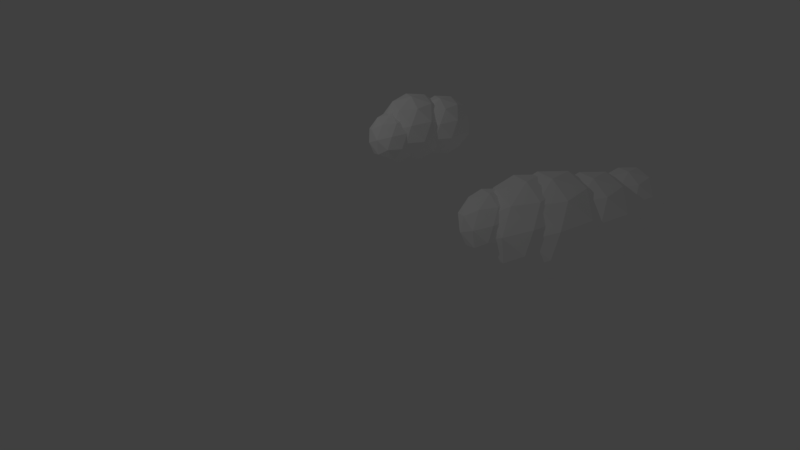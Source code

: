 # Source: oblak-maliSrednji.blend  (saved by Blender 2.79.0; exported with 4.5.12 LTS)
import bpy
from mathutils import Matrix  # noqa: F401  (used for matrix-valued properties, if any)

bpy.ops.wm.read_factory_settings(use_empty=True)
scene = bpy.context.scene
scene.name = 'Scene'

# ---- collections
col_collection_1 = bpy.data.collections.new('Collection 1'); scene.collection.children.link(col_collection_1)

# ---- materials (node trees are filled in below, after node groups)
mat_material = bpy.data.materials.new('Material')
mat_material.alpha_threshold = 0.0
mat_material.use_transparent_shadow = False
mat_material.diffuse_color = (1.0, 1.0, 1.0, 1.0)
mat_material.roughness = 0.5

# ---- material node trees

# ---- world
world_world = bpy.data.worlds.new('World'); scene.world = world_world
world_world.color = (0.05088, 0.05088, 0.05088)
world_world.use_sun_shadow = False
world_world.sun_shadow_jitter_overblur = 0.0
world_world.cycles.sampling_method = 'MANUAL'

# ---- cameras
cam_camera = bpy.data.cameras.new('Camera')
cam_camera.clip_end = 100.0
cam_camera.lens = 35.0
cam_camera.sensor_width = 32.0
cam_camera.sensor_height = 18.0
cam_camera.ortho_scale = 7.314
cam_camera.dof.focus_distance = 0.0
cam_camera.dof.aperture_fstop = 128.0

# ---- lights
light_lamp = bpy.data.lights.new('Lamp', 'POINT')
light_lamp.transmission_factor = 0.0
light_lamp.cutoff_distance = 30.0
light_lamp.energy = 100.0
light_lamp.shadow_buffer_clip_start = 1.001
light_lamp.shadow_soft_size = 0.1
light_lamp.shadow_maximum_resolution = 0.006
light_lamp.use_absolute_resolution = True

# ---- meshes
me_icosphere_015 = bpy.data.meshes.new('Icosphere.015')
me_icosphere_015.from_pydata([(0.0, 0.0, -1.0), (0.7236, -0.5257, -0.4472), (-0.2764, -0.8506, -0.4472), (-0.8944, 0.0, -0.4472), (-0.2764, 0.8506, -0.4472), (0.7236, 0.5257, -0.4472), (0.2764, -0.8506, 0.4472), (-0.7236, -0.5257, 0.4472), (-0.7236, 0.5257, 0.4472), (0.2764, 0.8506, 0.4472), (0.8944, 0.0, 0.4472), (0.0, 0.0, 1.0), (-0.1625, -0.5, -0.8507), (0.4253, -0.309, -0.8507), (0.2629, -0.809, -0.5257), (0.8506, 0.0, -0.5257), (0.4253, 0.309, -0.8507), (-0.5257, 0.0, -0.8507), (-0.6882, -0.5, -0.5257), (-0.1625, 0.5, -0.8507), (-0.6882, 0.5, -0.5257), (0.2629, 0.809, -0.5257), (0.9511, -0.309, 0.0), (0.9511, 0.309, 0.0), (0.0, -1.0, 0.0), (0.5878, -0.809, 0.0), (-0.9511, -0.309, 0.0), (-0.5878, -0.809, 0.0), (-0.5878, 0.809, 0.0), (-0.9511, 0.309, 0.0), (0.5878, 0.809, 0.0), (0.0, 1.0, 0.0), (0.6882, -0.5, 0.5257), (-0.2629, -0.809, 0.5257), (-0.8506, 0.0, 0.5257), (-0.2629, 0.809, 0.5257), (0.6882, 0.5, 0.5257), (0.1625, -0.5, 0.8507), (0.5257, 0.0, 0.8507), (-0.4253, -0.309, 0.8507), (-0.4253, 0.309, 0.8507), (0.1625, 0.5, 0.8507), (-0.0566, 1.704, -0.8771), (0.578, 1.243, -0.3922), (-0.299, 0.9578, -0.3922), (-0.8411, 1.704, -0.3922), (-0.299, 2.45, -0.3922), (0.578, 2.165, -0.3922), (0.1858, 0.9578, 0.3922), (-0.6912, 1.243, 0.3922), (-0.6912, 2.165, 0.3922), (0.1858, 2.45, 0.3922), (0.7279, 1.704, 0.3922), (-0.0566, 1.704, 0.8771), (-0.1991, 1.265, -0.7461), (0.3164, 1.433, -0.7461), (0.1739, 0.9943, -0.4611), (0.6895, 1.704, -0.4611), (0.3164, 1.975, -0.7461), (-0.5177, 1.704, -0.7461), (-0.6602, 1.265, -0.4611), (-0.1991, 2.142, -0.7461), (-0.6602, 2.142, -0.4611), (0.1739, 2.413, -0.4611), (0.7775, 1.433, 0.0), (0.7775, 1.975, 0.0), (-0.0566, 0.8268, 0.0), (0.4589, 0.9943, 0.0), (-0.8907, 1.433, 0.0), (-0.5721, 0.9943, 0.0), (-0.5721, 2.413, 0.0), (-0.8907, 1.975, 0.0), (0.4589, 2.413, 0.0), (-0.0566, 2.581, 0.0), (0.547, 1.265, 0.4611), (-0.2872, 0.9943, 0.4611), (-0.8027, 1.704, 0.4611), (-0.2872, 2.413, 0.4611), (0.547, 2.142, 0.4611), (0.08588, 1.265, 0.7461), (0.4045, 1.704, 0.7461), (-0.4296, 1.433, 0.7461), (-0.4296, 1.975, 0.7461), (0.08588, 2.142, 0.7461), (0.1647, 0.9399, -1.131), (0.9827, 0.3455, -0.5056), (-0.1478, -0.02185, -0.5056), (-0.8466, 0.9399, -0.5056), (-0.1478, 1.902, -0.5056), (0.9827, 1.534, -0.5056), (0.4771, -0.02185, 0.5056), (-0.6534, 0.3455, 0.5056), (-0.6534, 1.534, 0.5056), (0.4771, 1.902, 0.5056), (1.176, 0.9399, 0.5056), (0.1647, 0.9399, 1.131), (-0.01901, 0.3746, -0.9617), (0.6455, 0.5905, -0.9617), (0.4618, 0.02522, -0.5944), (1.126, 0.9399, -0.5944), (0.6455, 1.289, -0.9617), (-0.4297, 0.9399, -0.9617), (-0.6134, 0.3746, -0.5944), (-0.01901, 1.505, -0.9617), (-0.6134, 1.505, -0.5944), (0.4618, 1.855, -0.5944), (1.24, 0.5905, 0.0), (1.24, 1.289, 0.0), (0.1647, -0.1907, 0.0), (0.8292, 0.02521, 0.0), (-0.9106, 0.5905, 0.0), (-0.4999, 0.02521, 0.0), (-0.4999, 1.855, 0.0), (-0.9106, 1.289, 0.0), (0.8292, 1.855, 0.0), (0.1647, 2.07, 0.0), (0.9427, 0.3746, 0.5944), (-0.1325, 0.02522, 0.5944), (-0.7971, 0.9399, 0.5944), (-0.1325, 1.855, 0.5944), (0.9427, 1.505, 0.5944), (0.3483, 0.3746, 0.9617), (0.759, 0.9399, 0.9617), (-0.3162, 0.5905, 0.9617), (-0.3162, 1.289, 0.9617), (0.3483, 1.505, 0.9617)], [], [(0, 13, 12), (1, 13, 15), (0, 12, 17), (0, 17, 19), (0, 19, 16), (1, 15, 22), (2, 14, 24), (3, 18, 26), (4, 20, 28), (5, 21, 30), (1, 22, 25), (2, 24, 27), (3, 26, 29), (4, 28, 31), (5, 30, 23), (6, 32, 37), (7, 33, 39), (8, 34, 40), (9, 35, 41), (10, 36, 38), (38, 41, 11), (38, 36, 41), (36, 9, 41), (41, 40, 11), (41, 35, 40), (35, 8, 40), (40, 39, 11), (40, 34, 39), (34, 7, 39), (39, 37, 11), (39, 33, 37), (33, 6, 37), (37, 38, 11), (37, 32, 38), (32, 10, 38), (23, 36, 10), (23, 30, 36), (30, 9, 36), (31, 35, 9), (31, 28, 35), (28, 8, 35), (29, 34, 8), (29, 26, 34), (26, 7, 34), (27, 33, 7), (27, 24, 33), (24, 6, 33), (25, 32, 6), (25, 22, 32), (22, 10, 32), (30, 31, 9), (30, 21, 31), (21, 4, 31), (28, 29, 8), (28, 20, 29), (20, 3, 29), (26, 27, 7), (26, 18, 27), (18, 2, 27), (24, 25, 6), (24, 14, 25), (14, 1, 25), (22, 23, 10), (22, 15, 23), (15, 5, 23), (16, 21, 5), (16, 19, 21), (19, 4, 21), (19, 20, 4), (19, 17, 20), (17, 3, 20), (17, 18, 3), (17, 12, 18), (12, 2, 18), (15, 16, 5), (15, 13, 16), (13, 0, 16), (12, 14, 2), (12, 13, 14), (13, 1, 14), (42, 55, 54), (43, 55, 57), (42, 54, 59), (42, 59, 61), (42, 61, 58), (43, 57, 64), (44, 56, 66), (45, 60, 68), (46, 62, 70), (47, 63, 72), (43, 64, 67), (44, 66, 69), (45, 68, 71), (46, 70, 73), (47, 72, 65), (48, 74, 79), (49, 75, 81), (50, 76, 82), (51, 77, 83), (52, 78, 80), (80, 83, 53), (80, 78, 83), (78, 51, 83), (83, 82, 53), (83, 77, 82), (77, 50, 82), (82, 81, 53), (82, 76, 81), (76, 49, 81), (81, 79, 53), (81, 75, 79), (75, 48, 79), (79, 80, 53), (79, 74, 80), (74, 52, 80), (65, 78, 52), (65, 72, 78), (72, 51, 78), (73, 77, 51), (73, 70, 77), (70, 50, 77), (71, 76, 50), (71, 68, 76), (68, 49, 76), (69, 75, 49), (69, 66, 75), (66, 48, 75), (67, 74, 48), (67, 64, 74), (64, 52, 74), (72, 73, 51), (72, 63, 73), (63, 46, 73), (70, 71, 50), (70, 62, 71), (62, 45, 71), (68, 69, 49), (68, 60, 69), (60, 44, 69), (66, 67, 48), (66, 56, 67), (56, 43, 67), (64, 65, 52), (64, 57, 65), (57, 47, 65), (58, 63, 47), (58, 61, 63), (61, 46, 63), (61, 62, 46), (61, 59, 62), (59, 45, 62), (59, 60, 45), (59, 54, 60), (54, 44, 60), (57, 58, 47), (57, 55, 58), (55, 42, 58), (54, 56, 44), (54, 55, 56), (55, 43, 56), (84, 97, 96), (85, 97, 99), (84, 96, 101), (84, 101, 103), (84, 103, 100), (85, 99, 106), (86, 98, 108), (87, 102, 110), (88, 104, 112), (89, 105, 114), (85, 106, 109), (86, 108, 111), (87, 110, 113), (88, 112, 115), (89, 114, 107), (90, 116, 121), (91, 117, 123), (92, 118, 124), (93, 119, 125), (94, 120, 122), (122, 125, 95), (122, 120, 125), (120, 93, 125), (125, 124, 95), (125, 119, 124), (119, 92, 124), (124, 123, 95), (124, 118, 123), (118, 91, 123), (123, 121, 95), (123, 117, 121), (117, 90, 121), (121, 122, 95), (121, 116, 122), (116, 94, 122), (107, 120, 94), (107, 114, 120), (114, 93, 120), (115, 119, 93), (115, 112, 119), (112, 92, 119), (113, 118, 92), (113, 110, 118), (110, 91, 118), (111, 117, 91), (111, 108, 117), (108, 90, 117), (109, 116, 90), (109, 106, 116), (106, 94, 116), (114, 115, 93), (114, 105, 115), (105, 88, 115), (112, 113, 92), (112, 104, 113), (104, 87, 113), (110, 111, 91), (110, 102, 111), (102, 86, 111), (108, 109, 90), (108, 98, 109), (98, 85, 109), (106, 107, 94), (106, 99, 107), (99, 89, 107), (100, 105, 89), (100, 103, 105), (103, 88, 105), (103, 104, 88), (103, 101, 104), (101, 87, 104), (101, 102, 87), (101, 96, 102), (96, 86, 102), (99, 100, 89), (99, 97, 100), (97, 84, 100), (96, 98, 86), (96, 97, 98), (97, 85, 98)])
me_icosphere_015.materials.append(mat_material)
me_icosphere_015.use_remesh_preserve_volume = False
me_icosphere_015.use_remesh_preserve_attributes = False
me_icosphere_015.use_mirror_vertex_groups = False
me_icosphere_015.update()
me_icosphere_014 = bpy.data.meshes.new('Icosphere.014')
me_icosphere_014.from_pydata([(0.0, 0.0, -1.0), (0.7236, -0.5257, -0.4472), (-0.2764, -0.8506, -0.4472), (-0.8944, 0.0, -0.4472), (-0.2764, 0.8506, -0.4472), (0.7236, 0.5257, -0.4472), (0.2764, -0.8506, 0.4472), (-0.7236, -0.5257, 0.4472), (-0.7236, 0.5257, 0.4472), (0.2764, 0.8506, 0.4472), (0.8944, 0.0, 0.4472), (0.0, 0.0, 1.0), (-0.1625, -0.5, -0.8507), (0.4253, -0.309, -0.8507), (0.2629, -0.809, -0.5257), (0.8506, 0.0, -0.5257), (0.4253, 0.309, -0.8507), (-0.5257, 0.0, -0.8507), (-0.6882, -0.5, -0.5257), (-0.1625, 0.5, -0.8507), (-0.6882, 0.5, -0.5257), (0.2629, 0.809, -0.5257), (0.9511, -0.309, 0.0), (0.9511, 0.309, 0.0), (0.0, -1.0, 0.0), (0.5878, -0.809, 0.0), (-0.9511, -0.309, 0.0), (-0.5878, -0.809, 0.0), (-0.5878, 0.809, 0.0), (-0.9511, 0.309, 0.0), (0.5878, 0.809, 0.0), (0.0, 1.0, 0.0), (0.6882, -0.5, 0.5257), (-0.2629, -0.809, 0.5257), (-0.8506, 0.0, 0.5257), (-0.2629, 0.809, 0.5257), (0.6882, 0.5, 0.5257), (0.1625, -0.5, 0.8507), (0.5257, 0.0, 0.8507), (-0.4253, -0.309, 0.8507), (-0.4253, 0.309, 0.8507), (0.1625, 0.5, 0.8507), (-0.4287, -0.9971, -1.493), (0.6519, -1.782, -0.6679), (-0.8414, -2.267, -0.6679), (-1.764, -0.9971, -0.6679), (-0.8414, 0.2732, -0.6679), (0.6519, -0.212, -0.6679), (-0.01593, -2.267, 0.6679), (-1.509, -1.782, 0.6679), (-1.509, -0.212, 0.6679), (-0.01593, 0.2732, 0.6679), (0.907, -0.9971, 0.6679), (-0.4287, -0.9971, 1.493), (-0.6713, -1.744, -1.27), (0.2065, -1.459, -1.27), (-0.03612, -2.205, -0.7851), (0.8417, -0.9971, -0.7851), (0.2065, -0.5356, -1.27), (-1.214, -0.9971, -1.27), (-1.456, -1.744, -0.7851), (-0.6713, -0.2504, -1.27), (-1.456, -0.2504, -0.7851), (-0.03612, 0.2111, -0.7851), (0.9916, -1.459, 2.351e-10), (0.9916, -0.5356, -5.273e-11), (-0.4287, -2.491, 2.328e-09), (0.4491, -2.205, 1.145e-09), (-1.849, -1.459, 3.778e-09), (-1.306, -2.205, 3.334e-09), (-1.306, 0.2111, 2.581e-09), (-1.849, -0.5356, 3.49e-09), (0.4491, 0.2111, 3.911e-10), (-0.4287, 0.4963, 1.397e-09), (0.5991, -1.744, 0.7851), (-0.8213, -2.205, 0.7851), (-1.699, -0.9971, 0.7851), (-0.8213, 0.2111, 0.7851), (0.5991, -0.2504, 0.7851), (-0.1861, -1.744, 1.27), (0.3564, -0.9971, 1.27), (-1.064, -1.459, 1.27), (-1.064, -0.5356, 1.27), (-0.1861, -0.2504, 1.27), (-0.7068, -1.686, -1.632), (0.4741, -2.544, -0.7298), (-1.158, -3.074, -0.7298), (-2.166, -1.686, -0.7298), (-1.158, -0.298, -0.7298), (0.4741, -0.8282, -0.7298), (-0.2558, -3.074, 0.7298), (-1.888, -2.544, 0.7298), (-1.888, -0.8282, 0.7298), (-0.2558, -0.298, 0.7298), (0.7528, -1.686, 0.7298), (-0.7068, -1.686, 1.632), (-0.9719, -2.502, -1.388), (-0.01272, -2.19, -1.388), (-0.2778, -3.006, -0.858), (0.6814, -1.686, -0.858), (-0.01272, -1.182, -1.388), (-1.565, -1.686, -1.388), (-1.83, -2.502, -0.858), (-0.9719, -0.8702, -1.388), (-1.83, -0.8702, -0.858), (-0.2778, -0.3659, -0.858), (0.8452, -2.19, 1.121e-09), (0.8452, -1.182, 8.33e-10), (-0.7068, -3.318, 2.328e-09), (0.2524, -3.006, 1.692e-09), (-2.259, -2.19, 2.892e-09), (-1.666, -3.006, 2.787e-09), (-1.666, -0.3659, 2.033e-09), (-2.259, -1.182, 2.604e-09), (0.2524, -0.3659, 9.385e-10), (-0.7068, -0.05426, 1.397e-09), (0.4163, -2.502, 0.858), (-1.136, -3.006, 0.858), (-2.095, -1.686, 0.858), (-1.136, -0.3659, 0.858), (0.4163, -0.8702, 0.858), (-0.4417, -2.502, 1.388), (0.1511, -1.686, 1.388), (-1.401, -2.19, 1.388), (-1.401, -1.182, 1.388), (-0.4417, -0.8702, 1.388), (-0.9055, -2.913, -1.411), (0.1154, -3.655, -0.6309), (-1.295, -4.113, -0.6309), (-2.167, -2.913, -0.6309), (-1.295, -1.713, -0.6309), (0.1154, -2.172, -0.6309), (-0.5155, -4.113, 0.6309), (-1.926, -3.655, 0.6309), (-1.926, -2.172, 0.6309), (-0.5155, -1.713, 0.6309), (0.3564, -2.913, 0.6309), (-0.9055, -2.913, 1.411), (-1.135, -3.619, -1.2), (-0.3054, -3.349, -1.2), (-0.5346, -4.055, -0.7417), (0.2946, -2.913, -0.7417), (-0.3054, -2.477, -1.2), (-1.647, -2.913, -1.2), (-1.876, -3.619, -0.7417), (-1.135, -2.208, -1.2), (-1.876, -2.208, -0.7417), (-0.5346, -1.772, -0.7417), (0.4363, -3.349, 5.66e-09), (0.4363, -2.477, 5.516e-09), (-0.9055, -4.324, 5.821e-09), (-0.07622, -4.055, 5.776e-09), (-2.247, -3.349, 5.66e-09), (-1.735, -4.055, 5.776e-09), (-1.735, -1.772, 5.4e-09), (-2.247, -2.477, 5.516e-09), (-0.07622, -1.772, 5.4e-09), (-0.9055, -1.502, 5.355e-09), (0.06543, -3.619, 0.7417), (-1.276, -4.055, 0.7417), (-2.106, -2.913, 0.7417), (-1.276, -1.772, 0.7417), (0.06543, -2.208, 0.7417), (-0.6763, -3.619, 1.2), (-0.1638, -2.913, 1.2), (-1.506, -3.349, 1.2), (-1.506, -2.477, 1.2), (-0.6763, -2.208, 1.2), (-0.7379, -4.202, -1.009), (-0.007998, -4.732, -0.4511), (-1.017, -5.06, -0.4511), (-1.64, -4.202, -0.4511), (-1.017, -3.344, -0.4511), (-0.007998, -3.671, -0.4511), (-0.4591, -5.06, 0.4511), (-1.468, -4.732, 0.4511), (-1.468, -3.671, 0.4511), (-0.4591, -3.344, 0.4511), (0.1643, -4.202, 0.4511), (-0.7379, -4.202, 1.009), (-0.9017, -4.706, -0.858), (-0.3089, -4.513, -0.858), (-0.4727, -5.018, -0.5303), (0.1201, -4.202, -0.5303), (-0.3089, -3.89, -0.858), (-1.268, -4.202, -0.858), (-1.432, -4.706, -0.5303), (-0.9017, -3.697, -0.858), (-1.432, -3.697, -0.5303), (-0.4727, -3.386, -0.5303), (0.2214, -4.513, 1.492e-09), (0.2214, -3.89, 1.348e-09), (-0.7379, -5.21, 2.095e-09), (-0.145, -5.018, 1.777e-09), (-1.697, -4.513, 2.377e-09), (-1.331, -5.018, 2.325e-09), (-1.331, -3.386, 1.948e-09), (-1.697, -3.89, 2.234e-09), (-0.145, -3.386, 1.401e-09), (-0.7379, -3.193, 1.63e-09), (-0.04372, -4.706, 0.5303), (-1.003, -5.018, 0.5303), (-1.596, -4.202, 0.5303), (-1.003, -3.386, 0.5303), (-0.04372, -3.697, 0.5303), (-0.574, -4.706, 0.858), (-0.2076, -4.202, 0.858), (-1.167, -4.513, 0.858), (-1.167, -3.89, 0.858), (-0.574, -3.697, 0.858)], [], [(0, 13, 12), (1, 13, 15), (0, 12, 17), (0, 17, 19), (0, 19, 16), (1, 15, 22), (2, 14, 24), (3, 18, 26), (4, 20, 28), (5, 21, 30), (1, 22, 25), (2, 24, 27), (3, 26, 29), (4, 28, 31), (5, 30, 23), (6, 32, 37), (7, 33, 39), (8, 34, 40), (9, 35, 41), (10, 36, 38), (38, 41, 11), (38, 36, 41), (36, 9, 41), (41, 40, 11), (41, 35, 40), (35, 8, 40), (40, 39, 11), (40, 34, 39), (34, 7, 39), (39, 37, 11), (39, 33, 37), (33, 6, 37), (37, 38, 11), (37, 32, 38), (32, 10, 38), (23, 36, 10), (23, 30, 36), (30, 9, 36), (31, 35, 9), (31, 28, 35), (28, 8, 35), (29, 34, 8), (29, 26, 34), (26, 7, 34), (27, 33, 7), (27, 24, 33), (24, 6, 33), (25, 32, 6), (25, 22, 32), (22, 10, 32), (30, 31, 9), (30, 21, 31), (21, 4, 31), (28, 29, 8), (28, 20, 29), (20, 3, 29), (26, 27, 7), (26, 18, 27), (18, 2, 27), (24, 25, 6), (24, 14, 25), (14, 1, 25), (22, 23, 10), (22, 15, 23), (15, 5, 23), (16, 21, 5), (16, 19, 21), (19, 4, 21), (19, 20, 4), (19, 17, 20), (17, 3, 20), (17, 18, 3), (17, 12, 18), (12, 2, 18), (15, 16, 5), (15, 13, 16), (13, 0, 16), (12, 14, 2), (12, 13, 14), (13, 1, 14), (42, 55, 54), (43, 55, 57), (42, 54, 59), (42, 59, 61), (42, 61, 58), (43, 57, 64), (44, 56, 66), (45, 60, 68), (46, 62, 70), (47, 63, 72), (43, 64, 67), (44, 66, 69), (45, 68, 71), (46, 70, 73), (47, 72, 65), (48, 74, 79), (49, 75, 81), (50, 76, 82), (51, 77, 83), (52, 78, 80), (80, 83, 53), (80, 78, 83), (78, 51, 83), (83, 82, 53), (83, 77, 82), (77, 50, 82), (82, 81, 53), (82, 76, 81), (76, 49, 81), (81, 79, 53), (81, 75, 79), (75, 48, 79), (79, 80, 53), (79, 74, 80), (74, 52, 80), (65, 78, 52), (65, 72, 78), (72, 51, 78), (73, 77, 51), (73, 70, 77), (70, 50, 77), (71, 76, 50), (71, 68, 76), (68, 49, 76), (69, 75, 49), (69, 66, 75), (66, 48, 75), (67, 74, 48), (67, 64, 74), (64, 52, 74), (72, 73, 51), (72, 63, 73), (63, 46, 73), (70, 71, 50), (70, 62, 71), (62, 45, 71), (68, 69, 49), (68, 60, 69), (60, 44, 69), (66, 67, 48), (66, 56, 67), (56, 43, 67), (64, 65, 52), (64, 57, 65), (57, 47, 65), (58, 63, 47), (58, 61, 63), (61, 46, 63), (61, 62, 46), (61, 59, 62), (59, 45, 62), (59, 60, 45), (59, 54, 60), (54, 44, 60), (57, 58, 47), (57, 55, 58), (55, 42, 58), (54, 56, 44), (54, 55, 56), (55, 43, 56), (84, 97, 96), (85, 97, 99), (84, 96, 101), (84, 101, 103), (84, 103, 100), (85, 99, 106), (86, 98, 108), (87, 102, 110), (88, 104, 112), (89, 105, 114), (85, 106, 109), (86, 108, 111), (87, 110, 113), (88, 112, 115), (89, 114, 107), (90, 116, 121), (91, 117, 123), (92, 118, 124), (93, 119, 125), (94, 120, 122), (122, 125, 95), (122, 120, 125), (120, 93, 125), (125, 124, 95), (125, 119, 124), (119, 92, 124), (124, 123, 95), (124, 118, 123), (118, 91, 123), (123, 121, 95), (123, 117, 121), (117, 90, 121), (121, 122, 95), (121, 116, 122), (116, 94, 122), (107, 120, 94), (107, 114, 120), (114, 93, 120), (115, 119, 93), (115, 112, 119), (112, 92, 119), (113, 118, 92), (113, 110, 118), (110, 91, 118), (111, 117, 91), (111, 108, 117), (108, 90, 117), (109, 116, 90), (109, 106, 116), (106, 94, 116), (114, 115, 93), (114, 105, 115), (105, 88, 115), (112, 113, 92), (112, 104, 113), (104, 87, 113), (110, 111, 91), (110, 102, 111), (102, 86, 111), (108, 109, 90), (108, 98, 109), (98, 85, 109), (106, 107, 94), (106, 99, 107), (99, 89, 107), (100, 105, 89), (100, 103, 105), (103, 88, 105), (103, 104, 88), (103, 101, 104), (101, 87, 104), (101, 102, 87), (101, 96, 102), (96, 86, 102), (99, 100, 89), (99, 97, 100), (97, 84, 100), (96, 98, 86), (96, 97, 98), (97, 85, 98), (126, 139, 138), (127, 139, 141), (126, 138, 143), (126, 143, 145), (126, 145, 142), (127, 141, 148), (128, 140, 150), (129, 144, 152), (130, 146, 154), (131, 147, 156), (127, 148, 151), (128, 150, 153), (129, 152, 155), (130, 154, 157), (131, 156, 149), (132, 158, 163), (133, 159, 165), (134, 160, 166), (135, 161, 167), (136, 162, 164), (164, 167, 137), (164, 162, 167), (162, 135, 167), (167, 166, 137), (167, 161, 166), (161, 134, 166), (166, 165, 137), (166, 160, 165), (160, 133, 165), (165, 163, 137), (165, 159, 163), (159, 132, 163), (163, 164, 137), (163, 158, 164), (158, 136, 164), (149, 162, 136), (149, 156, 162), (156, 135, 162), (157, 161, 135), (157, 154, 161), (154, 134, 161), (155, 160, 134), (155, 152, 160), (152, 133, 160), (153, 159, 133), (153, 150, 159), (150, 132, 159), (151, 158, 132), (151, 148, 158), (148, 136, 158), (156, 157, 135), (156, 147, 157), (147, 130, 157), (154, 155, 134), (154, 146, 155), (146, 129, 155), (152, 153, 133), (152, 144, 153), (144, 128, 153), (150, 151, 132), (150, 140, 151), (140, 127, 151), (148, 149, 136), (148, 141, 149), (141, 131, 149), (142, 147, 131), (142, 145, 147), (145, 130, 147), (145, 146, 130), (145, 143, 146), (143, 129, 146), (143, 144, 129), (143, 138, 144), (138, 128, 144), (141, 142, 131), (141, 139, 142), (139, 126, 142), (138, 140, 128), (138, 139, 140), (139, 127, 140), (168, 181, 180), (169, 181, 183), (168, 180, 185), (168, 185, 187), (168, 187, 184), (169, 183, 190), (170, 182, 192), (171, 186, 194), (172, 188, 196), (173, 189, 198), (169, 190, 193), (170, 192, 195), (171, 194, 197), (172, 196, 199), (173, 198, 191), (174, 200, 205), (175, 201, 207), (176, 202, 208), (177, 203, 209), (178, 204, 206), (206, 209, 179), (206, 204, 209), (204, 177, 209), (209, 208, 179), (209, 203, 208), (203, 176, 208), (208, 207, 179), (208, 202, 207), (202, 175, 207), (207, 205, 179), (207, 201, 205), (201, 174, 205), (205, 206, 179), (205, 200, 206), (200, 178, 206), (191, 204, 178), (191, 198, 204), (198, 177, 204), (199, 203, 177), (199, 196, 203), (196, 176, 203), (197, 202, 176), (197, 194, 202), (194, 175, 202), (195, 201, 175), (195, 192, 201), (192, 174, 201), (193, 200, 174), (193, 190, 200), (190, 178, 200), (198, 199, 177), (198, 189, 199), (189, 172, 199), (196, 197, 176), (196, 188, 197), (188, 171, 197), (194, 195, 175), (194, 186, 195), (186, 170, 195), (192, 193, 174), (192, 182, 193), (182, 169, 193), (190, 191, 178), (190, 183, 191), (183, 173, 191), (184, 189, 173), (184, 187, 189), (187, 172, 189), (187, 188, 172), (187, 185, 188), (185, 171, 188), (185, 186, 171), (185, 180, 186), (180, 170, 186), (183, 184, 173), (183, 181, 184), (181, 168, 184), (180, 182, 170), (180, 181, 182), (181, 169, 182)])
me_icosphere_014.materials.append(mat_material)
me_icosphere_014.use_remesh_preserve_volume = False
me_icosphere_014.use_remesh_preserve_attributes = False
me_icosphere_014.use_mirror_vertex_groups = False
me_icosphere_014.update()

# ---- objects
ob_icosphere_1 = bpy.data.objects.new('Icosphere.1', me_icosphere_015)
ob_icosphere_2 = bpy.data.objects.new('Icosphere.2', me_icosphere_014)
ob_lamp = bpy.data.objects.new('Lamp', light_lamp)
ob_camera = bpy.data.objects.new('Camera', cam_camera)

# ---- transforms, parenting, visibility, modifiers, constraints
ob_icosphere_1.location = (1.676, 0.3986, 0.0)
ob_icosphere_1.rotation_euler = (0.0, -0.0, 0.08412)
ob_icosphere_1.scale = (0.6761, 0.6761, 0.6761)
ob_icosphere_1.lineart.crease_threshold = 0.0
ob_icosphere_2.location = (-0.8953, -0.1054, 0.002024)
ob_icosphere_2.rotation_euler = (0.0, -0.005915, 0.1645)
ob_icosphere_2.scale = (0.7557, 0.7557, 0.7557)
ob_icosphere_2.lineart.crease_threshold = 0.0
ob_lamp.location = (4.157, 6.533, 5.904)
ob_lamp.rotation_euler = (0.6503, 0.05522, 1.866)
ob_lamp.lock_rotations_4d = False
ob_lamp.empty_display_type = 'ARROWS'
ob_lamp.color = (0.0, 0.0, 0.0, 0.0)
ob_lamp.lineart.crease_threshold = 0.0
ob_camera.location = (-7.71, 5.302, 17.26)
ob_camera.rotation_euler = (0.4164, -0.1012, -1.794)
ob_camera.scale = (1.14, 1.0, 1.24)
ob_camera.lock_rotations_4d = False
ob_camera.empty_display_type = 'ARROWS'
ob_camera.color = (0.0, 0.0, 0.0, 0.0)
ob_camera.display_type = 'WIRE'
ob_camera.lineart.crease_threshold = 0.0

# ---- collection membership
col_collection_1.objects.link(ob_icosphere_1)
col_collection_1.objects.link(ob_icosphere_2)
col_collection_1.objects.link(ob_lamp)
col_collection_1.objects.link(ob_camera)

# ---- scene / render settings (as saved in the file)
scene.camera = ob_camera
scene.frame_start = 1; scene.frame_end = 250; scene.frame_set(1)
scene.render.engine = 'BLENDER_EEVEE_NEXT'
scene.render.resolution_percentage = 50
scene.render.dither_intensity = 0.0
scene.cycles.use_denoising = False
scene.cycles.samples = 128
scene.cycles.sampling_pattern = 'TABULATED_SOBOL'
scene.cycles.use_adaptive_sampling = False
scene.cycles.use_light_tree = False
scene.cycles.blur_glossy = 0.0
scene.cycles.sample_clamp_indirect = 0.0
scene.view_settings.view_transform = 'Standard'
bpy.context.view_layer.update()
